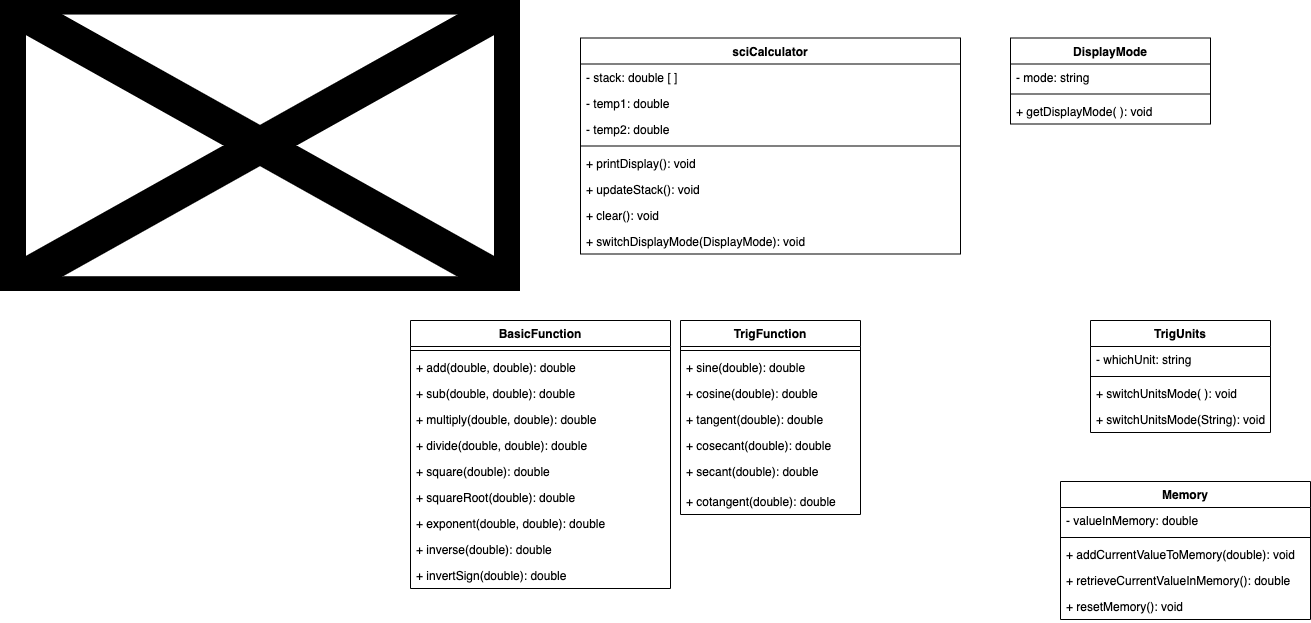

The diagram above was exported from draw.io. Its source (the exported page's mxGraphModel, read from the mxfile embedded in the PNG):
<mxGraphModel dx="2101" dy="668" grid="1" gridSize="10" guides="1" tooltips="1" connect="1" arrows="1" fold="1" page="1" pageScale="1" pageWidth="850" pageHeight="1100" math="0" shadow="0">
  <root>
    <mxCell id="0" />
    <mxCell id="1" parent="0" />
    <mxCell id="QRtTxo9fQn6jK53no6t1-1" value="" style="shape=image;verticalLabelPosition=bottom;labelBackgroundColor=#ffffff;verticalAlign=top;aspect=fixed;imageAspect=0;image=https://i.stack.imgur.com/1mpG7.jpg;" vertex="1" parent="1">
      <mxGeometry x="-820" width="520" height="291" as="geometry" />
    </mxCell>
    <mxCell id="QRtTxo9fQn6jK53no6t1-56" value="Memory" style="swimlane;fontStyle=1;align=center;verticalAlign=top;childLayout=stackLayout;horizontal=1;startSize=26;horizontalStack=0;resizeParent=1;resizeParentMax=0;resizeLast=0;collapsible=1;marginBottom=0;" vertex="1" parent="1">
      <mxGeometry x="240" y="481" width="250" height="138" as="geometry" />
    </mxCell>
    <mxCell id="QRtTxo9fQn6jK53no6t1-57" value="- valueInMemory: double" style="text;strokeColor=none;fillColor=none;align=left;verticalAlign=top;spacingLeft=4;spacingRight=4;overflow=hidden;rotatable=0;points=[[0,0.5],[1,0.5]];portConstraint=eastwest;" vertex="1" parent="QRtTxo9fQn6jK53no6t1-56">
      <mxGeometry y="26" width="250" height="26" as="geometry" />
    </mxCell>
    <mxCell id="QRtTxo9fQn6jK53no6t1-58" value="" style="line;strokeWidth=1;fillColor=none;align=left;verticalAlign=middle;spacingTop=-1;spacingLeft=3;spacingRight=3;rotatable=0;labelPosition=right;points=[];portConstraint=eastwest;" vertex="1" parent="QRtTxo9fQn6jK53no6t1-56">
      <mxGeometry y="52" width="250" height="8" as="geometry" />
    </mxCell>
    <mxCell id="QRtTxo9fQn6jK53no6t1-59" value="+ addCurrentValueToMemory(double): void" style="text;strokeColor=none;fillColor=none;align=left;verticalAlign=top;spacingLeft=4;spacingRight=4;overflow=hidden;rotatable=0;points=[[0,0.5],[1,0.5]];portConstraint=eastwest;" vertex="1" parent="QRtTxo9fQn6jK53no6t1-56">
      <mxGeometry y="60" width="250" height="26" as="geometry" />
    </mxCell>
    <mxCell id="QRtTxo9fQn6jK53no6t1-60" value="+ retrieveCurrentValueInMemory(): double" style="text;strokeColor=none;fillColor=none;align=left;verticalAlign=top;spacingLeft=4;spacingRight=4;overflow=hidden;rotatable=0;points=[[0,0.5],[1,0.5]];portConstraint=eastwest;" vertex="1" parent="QRtTxo9fQn6jK53no6t1-56">
      <mxGeometry y="86" width="250" height="26" as="geometry" />
    </mxCell>
    <mxCell id="QRtTxo9fQn6jK53no6t1-61" value="+ resetMemory(): void" style="text;strokeColor=none;fillColor=none;align=left;verticalAlign=top;spacingLeft=4;spacingRight=4;overflow=hidden;rotatable=0;points=[[0,0.5],[1,0.5]];portConstraint=eastwest;" vertex="1" parent="QRtTxo9fQn6jK53no6t1-56">
      <mxGeometry y="112" width="250" height="26" as="geometry" />
    </mxCell>
    <mxCell id="QRtTxo9fQn6jK53no6t1-105" value="DisplayMode" style="swimlane;fontStyle=1;align=center;verticalAlign=top;childLayout=stackLayout;horizontal=1;startSize=26;horizontalStack=0;resizeParent=1;resizeParentMax=0;resizeLast=0;collapsible=1;marginBottom=0;" vertex="1" parent="1">
      <mxGeometry x="190" y="37.5" width="200" height="86" as="geometry" />
    </mxCell>
    <mxCell id="QRtTxo9fQn6jK53no6t1-106" value="- mode: string" style="text;strokeColor=none;fillColor=none;align=left;verticalAlign=top;spacingLeft=4;spacingRight=4;overflow=hidden;rotatable=0;points=[[0,0.5],[1,0.5]];portConstraint=eastwest;" vertex="1" parent="QRtTxo9fQn6jK53no6t1-105">
      <mxGeometry y="26" width="200" height="26" as="geometry" />
    </mxCell>
    <mxCell id="QRtTxo9fQn6jK53no6t1-107" value="" style="line;strokeWidth=1;fillColor=none;align=left;verticalAlign=middle;spacingTop=-1;spacingLeft=3;spacingRight=3;rotatable=0;labelPosition=right;points=[];portConstraint=eastwest;" vertex="1" parent="QRtTxo9fQn6jK53no6t1-105">
      <mxGeometry y="52" width="200" height="8" as="geometry" />
    </mxCell>
    <mxCell id="QRtTxo9fQn6jK53no6t1-109" value="+ getDisplayMode( ): void" style="text;strokeColor=none;fillColor=none;align=left;verticalAlign=top;spacingLeft=4;spacingRight=4;overflow=hidden;rotatable=0;points=[[0,0.5],[1,0.5]];portConstraint=eastwest;" vertex="1" parent="QRtTxo9fQn6jK53no6t1-105">
      <mxGeometry y="60" width="200" height="26" as="geometry" />
    </mxCell>
    <mxCell id="QRtTxo9fQn6jK53no6t1-75" value="TrigUnits" style="swimlane;fontStyle=1;align=center;verticalAlign=top;childLayout=stackLayout;horizontal=1;startSize=26;horizontalStack=0;resizeParent=1;resizeParentMax=0;resizeLast=0;collapsible=1;marginBottom=0;" vertex="1" parent="1">
      <mxGeometry x="270" y="320" width="180" height="112" as="geometry" />
    </mxCell>
    <mxCell id="QRtTxo9fQn6jK53no6t1-76" value="- whichUnit: string" style="text;strokeColor=none;fillColor=none;align=left;verticalAlign=top;spacingLeft=4;spacingRight=4;overflow=hidden;rotatable=0;points=[[0,0.5],[1,0.5]];portConstraint=eastwest;" vertex="1" parent="QRtTxo9fQn6jK53no6t1-75">
      <mxGeometry y="26" width="180" height="26" as="geometry" />
    </mxCell>
    <mxCell id="QRtTxo9fQn6jK53no6t1-77" value="" style="line;strokeWidth=1;fillColor=none;align=left;verticalAlign=middle;spacingTop=-1;spacingLeft=3;spacingRight=3;rotatable=0;labelPosition=right;points=[];portConstraint=eastwest;" vertex="1" parent="QRtTxo9fQn6jK53no6t1-75">
      <mxGeometry y="52" width="180" height="8" as="geometry" />
    </mxCell>
    <mxCell id="QRtTxo9fQn6jK53no6t1-78" value="+ switchUnitsMode( ): void" style="text;strokeColor=none;fillColor=none;align=left;verticalAlign=top;spacingLeft=4;spacingRight=4;overflow=hidden;rotatable=0;points=[[0,0.5],[1,0.5]];portConstraint=eastwest;" vertex="1" parent="QRtTxo9fQn6jK53no6t1-75">
      <mxGeometry y="60" width="180" height="26" as="geometry" />
    </mxCell>
    <mxCell id="QRtTxo9fQn6jK53no6t1-79" value="+ switchUnitsMode(String): void" style="text;strokeColor=none;fillColor=none;align=left;verticalAlign=top;spacingLeft=4;spacingRight=4;overflow=hidden;rotatable=0;points=[[0,0.5],[1,0.5]];portConstraint=eastwest;" vertex="1" parent="QRtTxo9fQn6jK53no6t1-75">
      <mxGeometry y="86" width="180" height="26" as="geometry" />
    </mxCell>
    <mxCell id="QRtTxo9fQn6jK53no6t1-23" value="BasicFunction" style="swimlane;fontStyle=1;align=center;verticalAlign=top;childLayout=stackLayout;horizontal=1;startSize=26;horizontalStack=0;resizeParent=1;resizeParentMax=0;resizeLast=0;collapsible=1;marginBottom=0;" vertex="1" parent="1">
      <mxGeometry x="-410" y="320" width="260" height="268" as="geometry" />
    </mxCell>
    <mxCell id="QRtTxo9fQn6jK53no6t1-25" value="" style="line;strokeWidth=1;fillColor=none;align=left;verticalAlign=middle;spacingTop=-1;spacingLeft=3;spacingRight=3;rotatable=0;labelPosition=right;points=[];portConstraint=eastwest;" vertex="1" parent="QRtTxo9fQn6jK53no6t1-23">
      <mxGeometry y="26" width="260" height="8" as="geometry" />
    </mxCell>
    <mxCell id="QRtTxo9fQn6jK53no6t1-26" value="+ add(double, double): double" style="text;strokeColor=none;fillColor=none;align=left;verticalAlign=top;spacingLeft=4;spacingRight=4;overflow=hidden;rotatable=0;points=[[0,0.5],[1,0.5]];portConstraint=eastwest;" vertex="1" parent="QRtTxo9fQn6jK53no6t1-23">
      <mxGeometry y="34" width="260" height="26" as="geometry" />
    </mxCell>
    <mxCell id="QRtTxo9fQn6jK53no6t1-45" value="+ sub(double, double): double" style="text;strokeColor=none;fillColor=none;align=left;verticalAlign=top;spacingLeft=4;spacingRight=4;overflow=hidden;rotatable=0;points=[[0,0.5],[1,0.5]];portConstraint=eastwest;" vertex="1" parent="QRtTxo9fQn6jK53no6t1-23">
      <mxGeometry y="60" width="260" height="26" as="geometry" />
    </mxCell>
    <mxCell id="QRtTxo9fQn6jK53no6t1-46" value="+ multiply(double, double): double" style="text;strokeColor=none;fillColor=none;align=left;verticalAlign=top;spacingLeft=4;spacingRight=4;overflow=hidden;rotatable=0;points=[[0,0.5],[1,0.5]];portConstraint=eastwest;" vertex="1" parent="QRtTxo9fQn6jK53no6t1-23">
      <mxGeometry y="86" width="260" height="26" as="geometry" />
    </mxCell>
    <mxCell id="QRtTxo9fQn6jK53no6t1-47" value="+ divide(double, double): double" style="text;strokeColor=none;fillColor=none;align=left;verticalAlign=top;spacingLeft=4;spacingRight=4;overflow=hidden;rotatable=0;points=[[0,0.5],[1,0.5]];portConstraint=eastwest;" vertex="1" parent="QRtTxo9fQn6jK53no6t1-23">
      <mxGeometry y="112" width="260" height="26" as="geometry" />
    </mxCell>
    <mxCell id="QRtTxo9fQn6jK53no6t1-49" value="+ square(double): double" style="text;strokeColor=none;fillColor=none;align=left;verticalAlign=top;spacingLeft=4;spacingRight=4;overflow=hidden;rotatable=0;points=[[0,0.5],[1,0.5]];portConstraint=eastwest;" vertex="1" parent="QRtTxo9fQn6jK53no6t1-23">
      <mxGeometry y="138" width="260" height="26" as="geometry" />
    </mxCell>
    <mxCell id="QRtTxo9fQn6jK53no6t1-91" value="+ squareRoot(double): double" style="text;strokeColor=none;fillColor=none;align=left;verticalAlign=top;spacingLeft=4;spacingRight=4;overflow=hidden;rotatable=0;points=[[0,0.5],[1,0.5]];portConstraint=eastwest;" vertex="1" parent="QRtTxo9fQn6jK53no6t1-23">
      <mxGeometry y="164" width="260" height="26" as="geometry" />
    </mxCell>
    <mxCell id="QRtTxo9fQn6jK53no6t1-48" value="+ exponent(double, double): double" style="text;strokeColor=none;fillColor=none;align=left;verticalAlign=top;spacingLeft=4;spacingRight=4;overflow=hidden;rotatable=0;points=[[0,0.5],[1,0.5]];portConstraint=eastwest;" vertex="1" parent="QRtTxo9fQn6jK53no6t1-23">
      <mxGeometry y="190" width="260" height="26" as="geometry" />
    </mxCell>
    <mxCell id="QRtTxo9fQn6jK53no6t1-95" value="+ inverse(double): double" style="text;strokeColor=none;fillColor=none;align=left;verticalAlign=top;spacingLeft=4;spacingRight=4;overflow=hidden;rotatable=0;points=[[0,0.5],[1,0.5]];portConstraint=eastwest;" vertex="1" parent="QRtTxo9fQn6jK53no6t1-23">
      <mxGeometry y="216" width="260" height="26" as="geometry" />
    </mxCell>
    <mxCell id="XV3X08y0_QMjqgmQ6IVf-1" value="+ invertSign(double): double" style="text;strokeColor=none;fillColor=none;align=left;verticalAlign=top;spacingLeft=4;spacingRight=4;overflow=hidden;rotatable=0;points=[[0,0.5],[1,0.5]];portConstraint=eastwest;" vertex="1" parent="QRtTxo9fQn6jK53no6t1-23">
      <mxGeometry y="242" width="260" height="26" as="geometry" />
    </mxCell>
    <mxCell id="QRtTxo9fQn6jK53no6t1-7" value="TrigFunction" style="swimlane;fontStyle=1;align=center;verticalAlign=top;childLayout=stackLayout;horizontal=1;startSize=26;horizontalStack=0;resizeParent=1;resizeParentMax=0;resizeLast=0;collapsible=1;marginBottom=0;" vertex="1" parent="1">
      <mxGeometry x="-140" y="320" width="180" height="194" as="geometry" />
    </mxCell>
    <mxCell id="QRtTxo9fQn6jK53no6t1-9" value="" style="line;strokeWidth=1;fillColor=none;align=left;verticalAlign=middle;spacingTop=-1;spacingLeft=3;spacingRight=3;rotatable=0;labelPosition=right;points=[];portConstraint=eastwest;" vertex="1" parent="QRtTxo9fQn6jK53no6t1-7">
      <mxGeometry y="26" width="180" height="8" as="geometry" />
    </mxCell>
    <mxCell id="QRtTxo9fQn6jK53no6t1-10" value="+ sine(double): double" style="text;strokeColor=none;fillColor=none;align=left;verticalAlign=top;spacingLeft=4;spacingRight=4;overflow=hidden;rotatable=0;points=[[0,0.5],[1,0.5]];portConstraint=eastwest;" vertex="1" parent="QRtTxo9fQn6jK53no6t1-7">
      <mxGeometry y="34" width="180" height="26" as="geometry" />
    </mxCell>
    <mxCell id="QRtTxo9fQn6jK53no6t1-27" value="+ cosine(double): double" style="text;strokeColor=none;fillColor=none;align=left;verticalAlign=top;spacingLeft=4;spacingRight=4;overflow=hidden;rotatable=0;points=[[0,0.5],[1,0.5]];portConstraint=eastwest;" vertex="1" parent="QRtTxo9fQn6jK53no6t1-7">
      <mxGeometry y="60" width="180" height="26" as="geometry" />
    </mxCell>
    <mxCell id="QRtTxo9fQn6jK53no6t1-28" value="+ tangent(double): double" style="text;strokeColor=none;fillColor=none;align=left;verticalAlign=top;spacingLeft=4;spacingRight=4;overflow=hidden;rotatable=0;points=[[0,0.5],[1,0.5]];portConstraint=eastwest;" vertex="1" parent="QRtTxo9fQn6jK53no6t1-7">
      <mxGeometry y="86" width="180" height="26" as="geometry" />
    </mxCell>
    <mxCell id="QRtTxo9fQn6jK53no6t1-29" value="+ cosecant(double): double" style="text;strokeColor=none;fillColor=none;align=left;verticalAlign=top;spacingLeft=4;spacingRight=4;overflow=hidden;rotatable=0;points=[[0,0.5],[1,0.5]];portConstraint=eastwest;" vertex="1" parent="QRtTxo9fQn6jK53no6t1-7">
      <mxGeometry y="112" width="180" height="26" as="geometry" />
    </mxCell>
    <mxCell id="QRtTxo9fQn6jK53no6t1-30" value="+ secant(double): double" style="text;strokeColor=none;fillColor=none;align=left;verticalAlign=top;spacingLeft=4;spacingRight=4;overflow=hidden;rotatable=0;points=[[0,0.5],[1,0.5]];portConstraint=eastwest;" vertex="1" parent="QRtTxo9fQn6jK53no6t1-7">
      <mxGeometry y="138" width="180" height="30" as="geometry" />
    </mxCell>
    <mxCell id="QRtTxo9fQn6jK53no6t1-31" value="+ cotangent(double): double" style="text;strokeColor=none;fillColor=none;align=left;verticalAlign=top;spacingLeft=4;spacingRight=4;overflow=hidden;rotatable=0;points=[[0,0.5],[1,0.5]];portConstraint=eastwest;" vertex="1" parent="QRtTxo9fQn6jK53no6t1-7">
      <mxGeometry y="168" width="180" height="26" as="geometry" />
    </mxCell>
    <mxCell id="QRtTxo9fQn6jK53no6t1-80" value="sciCalculator" style="swimlane;fontStyle=1;align=center;verticalAlign=top;childLayout=stackLayout;horizontal=1;startSize=26;horizontalStack=0;resizeParent=1;resizeParentMax=0;resizeLast=0;collapsible=1;marginBottom=0;" vertex="1" parent="1">
      <mxGeometry x="-240" y="37.5" width="380" height="216" as="geometry" />
    </mxCell>
    <mxCell id="QRtTxo9fQn6jK53no6t1-86" value="- stack: double [ ]" style="text;strokeColor=none;fillColor=none;align=left;verticalAlign=top;spacingLeft=4;spacingRight=4;overflow=hidden;rotatable=0;points=[[0,0.5],[1,0.5]];portConstraint=eastwest;" vertex="1" parent="QRtTxo9fQn6jK53no6t1-80">
      <mxGeometry y="26" width="380" height="26" as="geometry" />
    </mxCell>
    <mxCell id="QRtTxo9fQn6jK53no6t1-103" value="- temp1: double" style="text;strokeColor=none;fillColor=none;align=left;verticalAlign=top;spacingLeft=4;spacingRight=4;overflow=hidden;rotatable=0;points=[[0,0.5],[1,0.5]];portConstraint=eastwest;" vertex="1" parent="QRtTxo9fQn6jK53no6t1-80">
      <mxGeometry y="52" width="380" height="26" as="geometry" />
    </mxCell>
    <mxCell id="QRtTxo9fQn6jK53no6t1-104" value="- temp2: double" style="text;strokeColor=none;fillColor=none;align=left;verticalAlign=top;spacingLeft=4;spacingRight=4;overflow=hidden;rotatable=0;points=[[0,0.5],[1,0.5]];portConstraint=eastwest;" vertex="1" parent="QRtTxo9fQn6jK53no6t1-80">
      <mxGeometry y="78" width="380" height="26" as="geometry" />
    </mxCell>
    <mxCell id="QRtTxo9fQn6jK53no6t1-87" value="" style="line;strokeWidth=1;fillColor=none;align=left;verticalAlign=middle;spacingTop=-1;spacingLeft=3;spacingRight=3;rotatable=0;labelPosition=right;points=[];portConstraint=eastwest;" vertex="1" parent="QRtTxo9fQn6jK53no6t1-80">
      <mxGeometry y="104" width="380" height="8" as="geometry" />
    </mxCell>
    <mxCell id="QRtTxo9fQn6jK53no6t1-89" value="+ printDisplay(): void" style="text;strokeColor=none;fillColor=none;align=left;verticalAlign=top;spacingLeft=4;spacingRight=4;overflow=hidden;rotatable=0;points=[[0,0.5],[1,0.5]];portConstraint=eastwest;" vertex="1" parent="QRtTxo9fQn6jK53no6t1-80">
      <mxGeometry y="112" width="380" height="26" as="geometry" />
    </mxCell>
    <mxCell id="QRtTxo9fQn6jK53no6t1-96" value="+ updateStack(): void" style="text;strokeColor=none;fillColor=none;align=left;verticalAlign=top;spacingLeft=4;spacingRight=4;overflow=hidden;rotatable=0;points=[[0,0.5],[1,0.5]];portConstraint=eastwest;" vertex="1" parent="QRtTxo9fQn6jK53no6t1-80">
      <mxGeometry y="138" width="380" height="26" as="geometry" />
    </mxCell>
    <mxCell id="QRtTxo9fQn6jK53no6t1-93" value="+ clear(): void" style="text;strokeColor=none;fillColor=none;align=left;verticalAlign=top;spacingLeft=4;spacingRight=4;overflow=hidden;rotatable=0;points=[[0,0.5],[1,0.5]];portConstraint=eastwest;" vertex="1" parent="QRtTxo9fQn6jK53no6t1-80">
      <mxGeometry y="164" width="380" height="26" as="geometry" />
    </mxCell>
    <mxCell id="QRtTxo9fQn6jK53no6t1-111" value="+ switchDisplayMode(DisplayMode): void" style="text;strokeColor=none;fillColor=none;align=left;verticalAlign=top;spacingLeft=4;spacingRight=4;overflow=hidden;rotatable=0;points=[[0,0.5],[1,0.5]];portConstraint=eastwest;" vertex="1" parent="QRtTxo9fQn6jK53no6t1-80">
      <mxGeometry y="190" width="380" height="26" as="geometry" />
    </mxCell>
  </root>
</mxGraphModel>